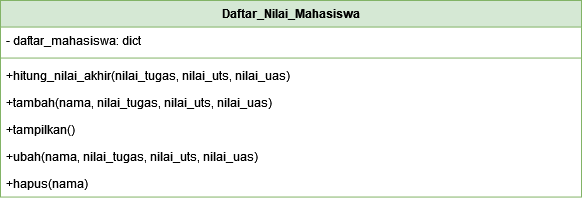

The diagram above was exported from draw.io. Its source (the exported page's mxGraphModel, read from the mxfile embedded in the PNG):
<mxGraphModel dx="454" dy="237" grid="1" gridSize="10" guides="1" tooltips="1" connect="1" arrows="1" fold="1" page="1" pageScale="1" pageWidth="827" pageHeight="1169" background="#ffffff" math="0" shadow="0">
  <root>
    <mxCell id="WIyWlLk6GJQsqaUBKTNV-0" />
    <mxCell id="WIyWlLk6GJQsqaUBKTNV-1" parent="WIyWlLk6GJQsqaUBKTNV-0" />
    <mxCell id="mOu-6Mi9yU3mYxJDO6JC-0" value="Daftar_Nilai_Mahasiswa" style="swimlane;fontStyle=1;align=center;verticalAlign=top;childLayout=stackLayout;horizontal=1;startSize=26.547620500837052;horizontalStack=0;resizeParent=1;resizeParentMax=0;resizeLast=0;collapsible=0;marginBottom=0;fillColor=#d5e8d4;strokeColor=#82b366;" vertex="1" parent="WIyWlLk6GJQsqaUBKTNV-1">
      <mxGeometry x="120" y="670" width="581" height="196.54762050083707" as="geometry" />
    </mxCell>
    <mxCell id="mOu-6Mi9yU3mYxJDO6JC-1" value="- daftar_mahasiswa: dict" style="text;strokeColor=none;fillColor=none;align=left;verticalAlign=top;spacingLeft=4;spacingRight=4;overflow=hidden;rotatable=0;points=[[0,0.5],[1,0.5]];portConstraint=eastwest;" vertex="1" parent="mOu-6Mi9yU3mYxJDO6JC-0">
      <mxGeometry y="26.547620500837052" width="581" height="27" as="geometry" />
    </mxCell>
    <mxCell id="mOu-6Mi9yU3mYxJDO6JC-2" style="line;strokeWidth=1;fillColor=none;align=left;verticalAlign=middle;spacingTop=-1;spacingLeft=3;spacingRight=3;rotatable=0;labelPosition=right;points=[];portConstraint=eastwest;strokeColor=inherit;" vertex="1" parent="mOu-6Mi9yU3mYxJDO6JC-0">
      <mxGeometry y="53.547620500837056" width="581" height="8" as="geometry" />
    </mxCell>
    <mxCell id="mOu-6Mi9yU3mYxJDO6JC-3" value="+hitung_nilai_akhir(nilai_tugas, nilai_uts, nilai_uas)" style="text;strokeColor=none;fillColor=none;align=left;verticalAlign=top;spacingLeft=4;spacingRight=4;overflow=hidden;rotatable=0;points=[[0,0.5],[1,0.5]];portConstraint=eastwest;" vertex="1" parent="mOu-6Mi9yU3mYxJDO6JC-0">
      <mxGeometry y="61.547620500837056" width="581" height="27" as="geometry" />
    </mxCell>
    <mxCell id="mOu-6Mi9yU3mYxJDO6JC-4" value="+tambah(nama, nilai_tugas, nilai_uts, nilai_uas)" style="text;strokeColor=none;fillColor=none;align=left;verticalAlign=top;spacingLeft=4;spacingRight=4;overflow=hidden;rotatable=0;points=[[0,0.5],[1,0.5]];portConstraint=eastwest;" vertex="1" parent="mOu-6Mi9yU3mYxJDO6JC-0">
      <mxGeometry y="88.54762050083706" width="581" height="27" as="geometry" />
    </mxCell>
    <mxCell id="mOu-6Mi9yU3mYxJDO6JC-5" value="+tampilkan()" style="text;strokeColor=none;fillColor=none;align=left;verticalAlign=top;spacingLeft=4;spacingRight=4;overflow=hidden;rotatable=0;points=[[0,0.5],[1,0.5]];portConstraint=eastwest;" vertex="1" parent="mOu-6Mi9yU3mYxJDO6JC-0">
      <mxGeometry y="115.54762050083706" width="581" height="27" as="geometry" />
    </mxCell>
    <mxCell id="mOu-6Mi9yU3mYxJDO6JC-6" value="+ubah(nama, nilai_tugas, nilai_uts, nilai_uas)" style="text;strokeColor=none;fillColor=none;align=left;verticalAlign=top;spacingLeft=4;spacingRight=4;overflow=hidden;rotatable=0;points=[[0,0.5],[1,0.5]];portConstraint=eastwest;" vertex="1" parent="mOu-6Mi9yU3mYxJDO6JC-0">
      <mxGeometry y="142.54762050083707" width="581" height="27" as="geometry" />
    </mxCell>
    <mxCell id="mOu-6Mi9yU3mYxJDO6JC-7" value="+hapus(nama)" style="text;strokeColor=none;fillColor=none;align=left;verticalAlign=top;spacingLeft=4;spacingRight=4;overflow=hidden;rotatable=0;points=[[0,0.5],[1,0.5]];portConstraint=eastwest;" vertex="1" parent="mOu-6Mi9yU3mYxJDO6JC-0">
      <mxGeometry y="169.54762050083707" width="581" height="27" as="geometry" />
    </mxCell>
  </root>
</mxGraphModel>